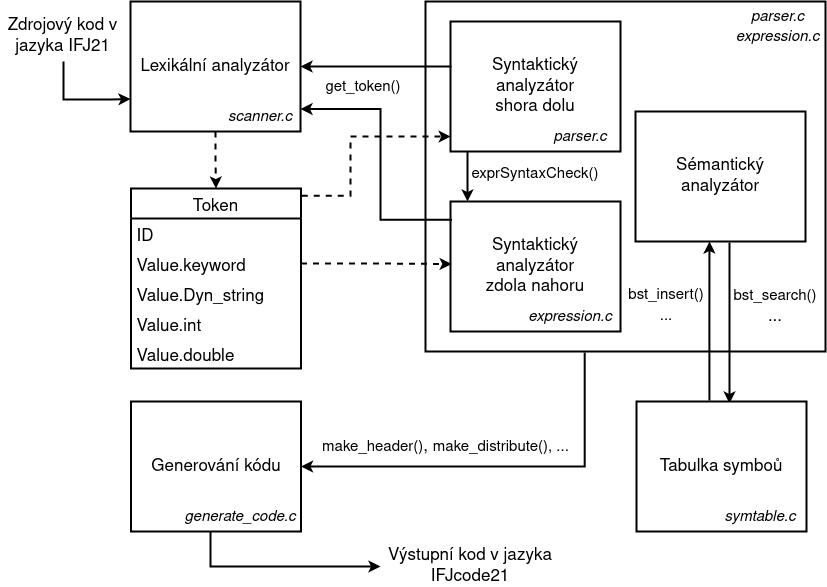

The diagram above was exported from draw.io. Its source (the exported page's mxGraphModel, read from the mxfile embedded in the PNG):
<mxGraphModel dx="1422" dy="720" grid="1" gridSize="10" guides="1" tooltips="1" connect="1" arrows="1" fold="1" page="1" pageScale="1" pageWidth="850" pageHeight="1100" math="0" shadow="0">
  <root>
    <mxCell id="0" />
    <mxCell id="1" parent="0" />
    <mxCell id="6nDRpX97qmEO-5vfBSK2-29" value="" style="rounded=0;whiteSpace=wrap;html=1;fontSize=17;fontColor=#000000;fillColor=none;strokeWidth=2;" parent="1" vertex="1">
      <mxGeometry x="425" y="140" width="400" height="350" as="geometry" />
    </mxCell>
    <mxCell id="6nDRpX97qmEO-5vfBSK2-55" style="edgeStyle=orthogonalEdgeStyle;rounded=0;orthogonalLoop=1;jettySize=auto;html=1;fontSize=17;fontColor=#000000;startArrow=none;startFill=0;endArrow=classic;endFill=1;dashed=1;strokeWidth=2;" parent="1" source="6nDRpX97qmEO-5vfBSK2-1" target="6nDRpX97qmEO-5vfBSK2-23" edge="1">
      <mxGeometry relative="1" as="geometry" />
    </mxCell>
    <mxCell id="6nDRpX97qmEO-5vfBSK2-1" value="&lt;div style=&quot;font-size: 17px&quot; align=&quot;center&quot;&gt;Lexikální analyzátor&lt;/div&gt;" style="rounded=0;whiteSpace=wrap;html=1;verticalAlign=middle;strokeWidth=2;" parent="1" vertex="1">
      <mxGeometry x="130" y="140" width="170" height="130" as="geometry" />
    </mxCell>
    <mxCell id="6nDRpX97qmEO-5vfBSK2-6" value="&lt;div&gt;Syntaktický analyzátor &lt;br&gt;&lt;/div&gt;&lt;div&gt;zdola nahoru &lt;/div&gt;" style="rounded=0;whiteSpace=wrap;html=1;fontSize=17;strokeWidth=2;" parent="1" vertex="1">
      <mxGeometry x="450" y="340" width="170" height="130" as="geometry" />
    </mxCell>
    <mxCell id="6nDRpX97qmEO-5vfBSK2-57" style="edgeStyle=orthogonalEdgeStyle;rounded=0;orthogonalLoop=1;jettySize=auto;html=1;entryX=0;entryY=0.75;entryDx=0;entryDy=0;fontSize=17;fontColor=#000000;startArrow=none;startFill=0;endArrow=classic;endFill=1;strokeWidth=2;" parent="1" target="6nDRpX97qmEO-5vfBSK2-1" edge="1">
      <mxGeometry relative="1" as="geometry">
        <mxPoint x="63" y="200" as="sourcePoint" />
        <Array as="points">
          <mxPoint x="63" y="238" />
          <mxPoint x="110" y="238" />
        </Array>
      </mxGeometry>
    </mxCell>
    <mxCell id="6nDRpX97qmEO-5vfBSK2-8" value="Zdrojový kod v jazyka IFJ21" style="text;html=1;strokeColor=none;fillColor=none;align=center;verticalAlign=middle;whiteSpace=wrap;rounded=0;fontSize=17;" parent="1" vertex="1">
      <mxGeometry y="160" width="125" height="30" as="geometry" />
    </mxCell>
    <mxCell id="6nDRpX97qmEO-5vfBSK2-64" style="edgeStyle=orthogonalEdgeStyle;rounded=0;orthogonalLoop=1;jettySize=auto;html=1;exitX=0.1;exitY=0.992;exitDx=0;exitDy=0;fontSize=17;fontColor=#000000;startArrow=none;startFill=0;endArrow=classic;endFill=1;exitPerimeter=0;strokeWidth=2;" parent="1" source="6nDRpX97qmEO-5vfBSK2-10" edge="1">
      <mxGeometry relative="1" as="geometry">
        <mxPoint x="467" y="340" as="targetPoint" />
      </mxGeometry>
    </mxCell>
    <mxCell id="6nDRpX97qmEO-5vfBSK2-10" value="&lt;div&gt;Syntaktický analyzátor &lt;br&gt;&lt;/div&gt;&lt;div&gt;shora dolu &lt;/div&gt;" style="rounded=0;whiteSpace=wrap;html=1;fontSize=17;strokeWidth=2;" parent="1" vertex="1">
      <mxGeometry x="450" y="160" width="170" height="130" as="geometry" />
    </mxCell>
    <mxCell id="6nDRpX97qmEO-5vfBSK2-23" value="Token" style="swimlane;fontStyle=0;childLayout=stackLayout;horizontal=1;startSize=30;horizontalStack=0;resizeParent=1;resizeParentMax=0;resizeLast=0;collapsible=1;marginBottom=0;fontSize=17;fontColor=#000000;strokeWidth=2;" parent="1" vertex="1">
      <mxGeometry x="130.5" y="327" width="170" height="180" as="geometry" />
    </mxCell>
    <mxCell id="6nDRpX97qmEO-5vfBSK2-24" value="ID" style="text;strokeColor=none;fillColor=none;align=left;verticalAlign=middle;spacingLeft=4;spacingRight=4;overflow=hidden;points=[[0,0.5],[1,0.5]];portConstraint=eastwest;rotatable=0;fontSize=17;fontColor=#000000;" parent="6nDRpX97qmEO-5vfBSK2-23" vertex="1">
      <mxGeometry y="30" width="170" height="30" as="geometry" />
    </mxCell>
    <mxCell id="6nDRpX97qmEO-5vfBSK2-25" value="Value.keyword" style="text;strokeColor=none;fillColor=none;align=left;verticalAlign=middle;spacingLeft=4;spacingRight=4;overflow=hidden;points=[[0,0.5],[1,0.5]];portConstraint=eastwest;rotatable=0;fontSize=17;fontColor=#000000;" parent="6nDRpX97qmEO-5vfBSK2-23" vertex="1">
      <mxGeometry y="60" width="170" height="30" as="geometry" />
    </mxCell>
    <mxCell id="6nDRpX97qmEO-5vfBSK2-26" value="Value.Dyn_string" style="text;strokeColor=none;fillColor=none;align=left;verticalAlign=middle;spacingLeft=4;spacingRight=4;overflow=hidden;points=[[0,0.5],[1,0.5]];portConstraint=eastwest;rotatable=0;fontSize=17;fontColor=#000000;" parent="6nDRpX97qmEO-5vfBSK2-23" vertex="1">
      <mxGeometry y="90" width="170" height="30" as="geometry" />
    </mxCell>
    <mxCell id="6nDRpX97qmEO-5vfBSK2-27" value="Value.int" style="text;strokeColor=none;fillColor=none;align=left;verticalAlign=middle;spacingLeft=4;spacingRight=4;overflow=hidden;points=[[0,0.5],[1,0.5]];portConstraint=eastwest;rotatable=0;fontSize=17;fontColor=#000000;" parent="6nDRpX97qmEO-5vfBSK2-23" vertex="1">
      <mxGeometry y="120" width="170" height="30" as="geometry" />
    </mxCell>
    <mxCell id="6nDRpX97qmEO-5vfBSK2-28" value="Value.double" style="text;strokeColor=none;fillColor=none;align=left;verticalAlign=middle;spacingLeft=4;spacingRight=4;overflow=hidden;points=[[0,0.5],[1,0.5]];portConstraint=eastwest;rotatable=0;fontSize=17;fontColor=#000000;" parent="6nDRpX97qmEO-5vfBSK2-23" vertex="1">
      <mxGeometry y="150" width="170" height="30" as="geometry" />
    </mxCell>
    <mxCell id="6nDRpX97qmEO-5vfBSK2-30" style="edgeStyle=orthogonalEdgeStyle;rounded=0;orthogonalLoop=1;jettySize=auto;html=1;entryX=1;entryY=0.5;entryDx=0;entryDy=0;fontSize=17;fontColor=#000000;startArrow=none;startFill=0;endArrow=classic;endFill=1;strokeWidth=2;" parent="1" target="6nDRpX97qmEO-5vfBSK2-1" edge="1">
      <mxGeometry relative="1" as="geometry">
        <Array as="points">
          <mxPoint x="451" y="205" />
        </Array>
        <mxPoint x="451" y="205" as="sourcePoint" />
      </mxGeometry>
    </mxCell>
    <mxCell id="6nDRpX97qmEO-5vfBSK2-59" style="edgeStyle=orthogonalEdgeStyle;rounded=0;orthogonalLoop=1;jettySize=auto;html=1;fontSize=17;fontColor=#000000;startArrow=classic;startFill=1;endArrow=none;endFill=0;strokeWidth=2;entryX=0.398;entryY=1.003;entryDx=0;entryDy=0;entryPerimeter=0;" parent="1" source="6nDRpX97qmEO-5vfBSK2-31" target="6nDRpX97qmEO-5vfBSK2-29" edge="1">
      <mxGeometry relative="1" as="geometry">
        <mxPoint x="591" y="510" as="targetPoint" />
      </mxGeometry>
    </mxCell>
    <mxCell id="6nDRpX97qmEO-5vfBSK2-62" style="edgeStyle=orthogonalEdgeStyle;rounded=0;orthogonalLoop=1;jettySize=auto;html=1;entryX=0;entryY=0.5;entryDx=0;entryDy=0;fontSize=17;fontColor=#000000;startArrow=none;startFill=0;endArrow=classic;endFill=1;strokeWidth=2;" parent="1" source="6nDRpX97qmEO-5vfBSK2-31" target="6nDRpX97qmEO-5vfBSK2-61" edge="1">
      <mxGeometry relative="1" as="geometry">
        <Array as="points">
          <mxPoint x="210" y="705" />
        </Array>
      </mxGeometry>
    </mxCell>
    <mxCell id="6nDRpX97qmEO-5vfBSK2-31" value="&lt;font style=&quot;font-size: 17px&quot;&gt;Generování kódu&lt;/font&gt;" style="rounded=0;whiteSpace=wrap;html=1;strokeWidth=2;" parent="1" vertex="1">
      <mxGeometry x="130.5" y="540" width="170" height="130" as="geometry" />
    </mxCell>
    <mxCell id="6nDRpX97qmEO-5vfBSK2-52" style="edgeStyle=orthogonalEdgeStyle;rounded=0;orthogonalLoop=1;jettySize=auto;html=1;fontSize=17;fontColor=#000000;startArrow=none;startFill=0;endArrow=classic;endFill=1;exitX=0.429;exitY=-0.008;exitDx=0;exitDy=0;strokeWidth=2;exitPerimeter=0;entryX=0.435;entryY=1;entryDx=0;entryDy=0;entryPerimeter=0;" parent="1" source="6nDRpX97qmEO-5vfBSK2-32" target="6nDRpX97qmEO-5vfBSK2-33" edge="1">
      <mxGeometry relative="1" as="geometry">
        <Array as="points" />
      </mxGeometry>
    </mxCell>
    <mxCell id="6nDRpX97qmEO-5vfBSK2-76" style="edgeStyle=orthogonalEdgeStyle;rounded=0;orthogonalLoop=1;jettySize=auto;html=1;entryX=0.553;entryY=1.008;entryDx=0;entryDy=0;fontSize=15;fontColor=#000000;startArrow=classic;startFill=1;endArrow=none;endFill=0;strokeWidth=2;entryPerimeter=0;exitX=0.547;exitY=0.015;exitDx=0;exitDy=0;exitPerimeter=0;" parent="1" source="6nDRpX97qmEO-5vfBSK2-32" target="6nDRpX97qmEO-5vfBSK2-33" edge="1">
      <mxGeometry relative="1" as="geometry">
        <mxPoint x="729" y="540" as="sourcePoint" />
      </mxGeometry>
    </mxCell>
    <mxCell id="6nDRpX97qmEO-5vfBSK2-32" value="&lt;font style=&quot;font-size: 17px&quot;&gt;Tabulka symboů&lt;/font&gt;" style="rounded=0;whiteSpace=wrap;html=1;strokeWidth=2;" parent="1" vertex="1">
      <mxGeometry x="636" y="540" width="170" height="130" as="geometry" />
    </mxCell>
    <mxCell id="6nDRpX97qmEO-5vfBSK2-33" value="Sémantický analyzátor" style="rounded=0;whiteSpace=wrap;html=1;fontSize=17;strokeWidth=2;" parent="1" vertex="1">
      <mxGeometry x="635" y="250" width="170" height="130" as="geometry" />
    </mxCell>
    <mxCell id="6nDRpX97qmEO-5vfBSK2-56" style="edgeStyle=orthogonalEdgeStyle;rounded=0;orthogonalLoop=1;jettySize=auto;html=1;entryX=0.007;entryY=0.481;entryDx=0;entryDy=0;fontSize=17;fontColor=#000000;startArrow=none;startFill=0;endArrow=classic;endFill=1;dashed=1;strokeWidth=2;entryPerimeter=0;" parent="1" source="6nDRpX97qmEO-5vfBSK2-25" target="6nDRpX97qmEO-5vfBSK2-6" edge="1">
      <mxGeometry relative="1" as="geometry" />
    </mxCell>
    <mxCell id="6nDRpX97qmEO-5vfBSK2-61" value="Výstupní kod v jazyka IFJcode21" style="text;html=1;strokeColor=none;fillColor=none;align=center;verticalAlign=middle;whiteSpace=wrap;rounded=0;fontSize=17;" parent="1" vertex="1">
      <mxGeometry x="380" y="690" width="180" height="30" as="geometry" />
    </mxCell>
    <mxCell id="6nDRpX97qmEO-5vfBSK2-63" value="&lt;font style=&quot;font-size: 15px&quot;&gt;exprSyntaxCheck()&lt;/font&gt;" style="text;html=1;strokeColor=none;fillColor=none;align=center;verticalAlign=middle;whiteSpace=wrap;rounded=0;fontSize=17;" parent="1" vertex="1">
      <mxGeometry x="455" y="297" width="160" height="30" as="geometry" />
    </mxCell>
    <mxCell id="6nDRpX97qmEO-5vfBSK2-66" value="&lt;font style=&quot;font-size: 15px&quot;&gt;&lt;i&gt;scanner.c&lt;/i&gt;&lt;/font&gt;" style="text;html=1;strokeColor=none;fillColor=none;align=center;verticalAlign=middle;whiteSpace=wrap;rounded=0;fontSize=17;fontColor=#000000;fontStyle=2" parent="1" vertex="1">
      <mxGeometry x="220" y="240" width="80" height="30" as="geometry" />
    </mxCell>
    <mxCell id="6nDRpX97qmEO-5vfBSK2-67" value="&lt;font style=&quot;font-size: 15px&quot;&gt;&lt;i&gt;parser.c&lt;/i&gt;&lt;/font&gt;" style="text;html=1;strokeColor=none;fillColor=none;align=center;verticalAlign=middle;whiteSpace=wrap;rounded=0;fontSize=17;fontColor=#000000;fontStyle=2" parent="1" vertex="1">
      <mxGeometry x="540" y="260" width="80" height="30" as="geometry" />
    </mxCell>
    <mxCell id="6nDRpX97qmEO-5vfBSK2-68" value="&lt;font style=&quot;font-size: 15px&quot;&gt;&lt;i&gt;expression.c&lt;/i&gt;&lt;/font&gt;" style="text;html=1;strokeColor=none;fillColor=none;align=center;verticalAlign=middle;whiteSpace=wrap;rounded=0;fontSize=17;fontColor=#000000;fontStyle=2" parent="1" vertex="1">
      <mxGeometry x="520" y="440" width="100" height="30" as="geometry" />
    </mxCell>
    <mxCell id="6nDRpX97qmEO-5vfBSK2-69" value="&lt;font style=&quot;font-size: 15px&quot;&gt;&lt;i&gt;symtable.c&lt;/i&gt;&lt;/font&gt;" style="text;html=1;strokeColor=none;fillColor=none;align=center;verticalAlign=middle;whiteSpace=wrap;rounded=0;fontSize=17;fontColor=#000000;fontStyle=2" parent="1" vertex="1">
      <mxGeometry x="715" y="640" width="90" height="30" as="geometry" />
    </mxCell>
    <mxCell id="6nDRpX97qmEO-5vfBSK2-70" value="&lt;font style=&quot;font-size: 15px&quot;&gt;&lt;i&gt;generate_code.c&lt;/i&gt;&lt;/font&gt;" style="text;html=1;strokeColor=none;fillColor=none;align=center;verticalAlign=middle;whiteSpace=wrap;rounded=0;fontSize=17;fontColor=#000000;fontStyle=2" parent="1" vertex="1">
      <mxGeometry x="180" y="640" width="120" height="30" as="geometry" />
    </mxCell>
    <mxCell id="6nDRpX97qmEO-5vfBSK2-71" value="&lt;font style=&quot;font-size: 15px&quot;&gt;&lt;i&gt;parser.c&lt;/i&gt;&lt;/font&gt;" style="text;html=1;strokeColor=none;fillColor=none;align=center;verticalAlign=middle;whiteSpace=wrap;rounded=0;fontSize=17;fontColor=#000000;fontStyle=2" parent="1" vertex="1">
      <mxGeometry x="745" y="140" width="65" height="30" as="geometry" />
    </mxCell>
    <mxCell id="6nDRpX97qmEO-5vfBSK2-72" value="&lt;font style=&quot;font-size: 15px&quot;&gt;&lt;i&gt;expression.c&lt;/i&gt;&lt;/font&gt;" style="text;html=1;strokeColor=none;fillColor=none;align=center;verticalAlign=middle;whiteSpace=wrap;rounded=0;fontSize=17;fontColor=#000000;fontStyle=2" parent="1" vertex="1">
      <mxGeometry x="730" y="160" width="95" height="30" as="geometry" />
    </mxCell>
    <mxCell id="6nDRpX97qmEO-5vfBSK2-74" value="&lt;div&gt;&lt;font style=&quot;font-size: 15px&quot;&gt;bst_search()&lt;br&gt;&lt;/font&gt;&lt;/div&gt;&lt;div&gt;...&lt;br&gt;&lt;font style=&quot;font-size: 15px&quot;&gt;&lt;/font&gt;&lt;/div&gt;" style="text;html=1;strokeColor=none;fillColor=none;align=center;verticalAlign=middle;whiteSpace=wrap;rounded=0;fontSize=17;" parent="1" vertex="1">
      <mxGeometry x="730" y="430" width="90" height="30" as="geometry" />
    </mxCell>
    <mxCell id="6nDRpX97qmEO-5vfBSK2-79" value="&lt;div&gt;&lt;font style=&quot;font-size: 15px&quot;&gt;bst_insert()&lt;/font&gt;&lt;/div&gt;&lt;div&gt;&lt;font style=&quot;font-size: 15px&quot;&gt;...&lt;br&gt;&lt;/font&gt;&lt;/div&gt;" style="text;html=1;strokeColor=none;fillColor=none;align=center;verticalAlign=middle;whiteSpace=wrap;rounded=0;fontSize=17;" parent="1" vertex="1">
      <mxGeometry x="626" y="429" width="80" height="30" as="geometry" />
    </mxCell>
    <mxCell id="6nDRpX97qmEO-5vfBSK2-81" value="&lt;div align=&quot;left&quot;&gt;&lt;font style=&quot;font-size: 15px&quot;&gt;make_header()&lt;/font&gt;, &lt;font style=&quot;font-size: 15px&quot;&gt;make_distribute(), ...&lt;/font&gt;&lt;br&gt;&lt;/div&gt;" style="text;html=1;strokeColor=none;fillColor=none;align=center;verticalAlign=middle;whiteSpace=wrap;rounded=0;fontSize=17;" parent="1" vertex="1">
      <mxGeometry x="317.5" y="570" width="255" height="30" as="geometry" />
    </mxCell>
    <mxCell id="5Qw_Av1Ep7ldbkc_zCs6-1" style="edgeStyle=orthogonalEdgeStyle;rounded=0;orthogonalLoop=1;jettySize=auto;html=1;fontSize=17;fontColor=#000000;startArrow=none;startFill=0;endArrow=classic;endFill=1;dashed=1;strokeWidth=2;exitX=1.004;exitY=0.04;exitDx=0;exitDy=0;exitPerimeter=0;entryX=0.001;entryY=0.885;entryDx=0;entryDy=0;entryPerimeter=0;" edge="1" parent="1" source="6nDRpX97qmEO-5vfBSK2-23" target="6nDRpX97qmEO-5vfBSK2-10">
      <mxGeometry relative="1" as="geometry">
        <mxPoint x="310.5" y="412" as="sourcePoint" />
        <mxPoint x="461.19000000000005" y="412.52999999999986" as="targetPoint" />
        <Array as="points">
          <mxPoint x="350" y="334" />
          <mxPoint x="350" y="275" />
        </Array>
      </mxGeometry>
    </mxCell>
    <mxCell id="5Qw_Av1Ep7ldbkc_zCs6-2" style="edgeStyle=orthogonalEdgeStyle;rounded=0;orthogonalLoop=1;jettySize=auto;html=1;entryX=1;entryY=0.25;entryDx=0;entryDy=0;fontSize=17;fontColor=#000000;startArrow=none;startFill=0;endArrow=classic;endFill=1;strokeWidth=2;exitX=0.009;exitY=0.14;exitDx=0;exitDy=0;exitPerimeter=0;" edge="1" parent="1" source="6nDRpX97qmEO-5vfBSK2-6" target="6nDRpX97qmEO-5vfBSK2-66">
      <mxGeometry relative="1" as="geometry">
        <Array as="points">
          <mxPoint x="380" y="358" />
          <mxPoint x="380" y="248" />
        </Array>
        <mxPoint x="441" y="297" as="sourcePoint" />
        <mxPoint x="290" y="297" as="targetPoint" />
      </mxGeometry>
    </mxCell>
    <mxCell id="5Qw_Av1Ep7ldbkc_zCs6-3" value="&lt;font style=&quot;font-size: 15px&quot;&gt;get_token()&lt;/font&gt;" style="text;html=1;strokeColor=none;fillColor=none;align=center;verticalAlign=middle;whiteSpace=wrap;rounded=0;fontSize=17;" vertex="1" parent="1">
      <mxGeometry x="317.5" y="210" width="90" height="30" as="geometry" />
    </mxCell>
  </root>
</mxGraphModel>